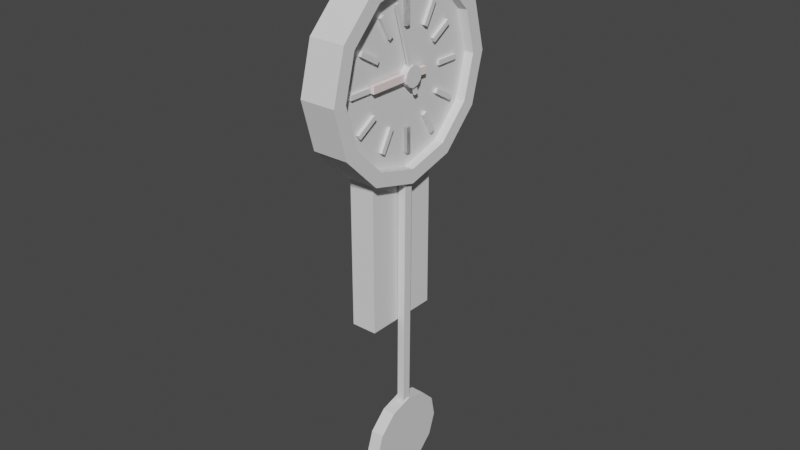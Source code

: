 # Source: Dangly_Clock.blend  (saved by Blender 3.0.42; exported with 4.5.12 LTS)
import bpy
from mathutils import Matrix  # noqa: F401  (used for matrix-valued properties, if any)

bpy.ops.wm.read_factory_settings(use_empty=True)
scene = bpy.context.scene
scene.name = 'Scene'

# ---- collections
col_collection = bpy.data.collections.new('Collection'); scene.collection.children.link(col_collection)

# ---- materials (node trees are filled in below, after node groups)
mat_off_white = bpy.data.materials.new('off white')
mat_off_white.use_transparent_shadow = False
mat_brown = bpy.data.materials.new('brown')
mat_brown.use_transparent_shadow = False

# ---- material node trees
mat_off_white.use_nodes = True; mat_off_white.node_tree.nodes.clear()
_N = mat_off_white.node_tree.nodes; _L = mat_off_white.node_tree.links
n0 = _N.new('ShaderNodeBsdfPrincipled'); n0.name = 'Principled BSDF'; n0.location = (10, 300)
n0.distribution = 'GGX'
n0.subsurface_method = 'RANDOM_WALK_SKIN'
n0.inputs[0].default_value = (1.0, 0.8516, 0.8253, 1.0)
n0.inputs[3].default_value = 1.45
n0.inputs[27].default_value = (0.0, 0.0, 0.0, 1.0)
n0.inputs[28].default_value = 1.0
n1 = _N.new('ShaderNodeOutputMaterial'); n1.name = 'Material Output'; n1.location = (300, 300)
_L.new(n0.outputs[0], n1.inputs[0])
n1.is_active_output = True
mat_brown.use_nodes = True; mat_brown.node_tree.nodes.clear()
_N = mat_brown.node_tree.nodes; _L = mat_brown.node_tree.links
n0 = _N.new('ShaderNodeBsdfPrincipled'); n0.name = 'Principled BSDF'; n0.location = (10, 300)
n0.distribution = 'GGX'
n0.subsurface_method = 'RANDOM_WALK_SKIN'
n0.inputs[0].default_value = (0.2668, 0.09907, 0.01598, 1.0)
n0.inputs[3].default_value = 1.45
n0.inputs[27].default_value = (0.0, 0.0, 0.0, 1.0)
n0.inputs[28].default_value = 1.0
n1 = _N.new('ShaderNodeOutputMaterial'); n1.name = 'Material Output'; n1.location = (300, 300)
_L.new(n0.outputs[0], n1.inputs[0])
n1.is_active_output = True

# ---- world
world_world = bpy.data.worlds.new('World'); scene.world = world_world
world_world.use_nodes = True; world_world.node_tree.nodes.clear()
_N = world_world.node_tree.nodes; _L = world_world.node_tree.links
n0 = _N.new('ShaderNodeOutputWorld'); n0.name = 'World Output'; n0.location = (300, 300)
n1 = _N.new('ShaderNodeBackground'); n1.name = 'Background'; n1.location = (10, 300)
n1.inputs[0].default_value = (0.05088, 0.05088, 0.05088, 1.0)
_L.new(n1.outputs[0], n0.inputs[0])
n0.is_active_output = True
world_world.color = (0.05088, 0.05088, 0.05088)
world_world.use_sun_shadow = False
world_world.sun_shadow_jitter_overblur = 0.0

# ---- meshes
me_cylinder_006 = bpy.data.meshes.new('Cylinder.006')
me_cylinder_006.from_pydata([(-0.7007, -0.02368, 2.819), (-0.7007, -0.02368, 2.995), (-0.7007, 0.02368, 2.819), (-0.7007, 0.02368, 2.995), (-0.4618, -0.02368, 2.819), (-0.4618, -0.02368, 2.995), (-0.4618, 0.02368, 2.819), (-0.4618, 0.02368, 2.995), (0.7007, -0.02368, 2.819), (0.7007, -0.02368, 2.995), (0.7007, 0.02368, 2.819), (0.7007, 0.02368, 2.995), (0.4618, -0.02368, 2.819), (0.4618, -0.02368, 2.995), (0.4618, 0.02368, 2.819), (0.4618, 0.02368, 2.995), (0.5296, -0.8646, 1.322), (0.4572, -0.743, 3.322), (0.0314, -1.005, 1.322), (0.02953, -0.8637, 3.322), (-0.4703, -0.8778, 1.322), (-0.4012, -0.7544, 3.322), (-0.8412, -0.5166, 1.322), (-0.7196, -0.4443, 3.322), (-0.9817, -0.01847, 1.322), (-0.8403, -0.01659, 3.322), (-0.8544, 0.4833, 1.322), (-0.731, 0.4142, 3.322), (-0.4933, 0.8541, 1.322), (-0.4209, 0.7326, 3.322), (0.004929, 0.9947, 1.322), (0.006801, 0.8532, 3.322), (0.5067, 0.8673, 1.322), (0.4376, 0.7439, 3.322), (0.8775, 0.5062, 1.322), (0.7559, 0.4338, 3.322), (1.018, 0.008004, 1.322), (0.8766, 0.006132, 3.322), (0.8907, -0.4937, 1.322), (0.7673, -0.4246, 3.322), (0.0314, -1.005, 3.322), (0.5296, -0.8646, 3.322), (-0.4703, -0.8778, 3.322), (-0.8412, -0.5166, 3.322), (-0.9817, -0.01847, 3.322), (-0.8544, 0.4833, 3.322), (-0.4933, 0.8541, 3.322), (0.004929, 0.9947, 3.322), (0.5067, 0.8673, 3.322), (0.8775, 0.5062, 3.322), (1.018, 0.008004, 3.322), (0.8907, -0.4937, 3.322), (0.02953, -0.8637, 2.806), (0.4572, -0.743, 2.806), (-0.4012, -0.7544, 2.806), (-0.7196, -0.4443, 2.806), (-0.8403, -0.01659, 2.806), (-0.731, 0.4142, 2.806), (-0.4209, 0.7326, 2.806), (0.006801, 0.8532, 2.806), (0.4376, 0.7439, 2.806), (0.7559, 0.4338, 2.806), (0.8766, 0.006132, 2.806), (0.7673, -0.4246, 2.806), (0.622, 0.3817, 2.773), (0.622, 0.3817, 2.949), (0.6463, 0.341, 2.773), (0.6463, 0.341, 2.949), (0.4168, 0.2596, 2.773), (0.4168, 0.2596, 2.949), (0.441, 0.2189, 2.773), (0.441, 0.2189, 2.949), (-0.5822, -0.335, 2.773), (-0.5822, -0.335, 2.949), (-0.558, -0.3757, 2.773), (-0.558, -0.3757, 2.949), (-0.3769, -0.2128, 2.773), (-0.3769, -0.2128, 2.949), (-0.3527, -0.2535, 2.773), (-0.3527, -0.2535, 2.949), (0.3488, 0.6522, 2.819), (0.3488, 0.6522, 2.995), (0.3907, 0.6301, 2.819), (0.3907, 0.6301, 2.995), (0.2374, 0.4409, 2.819), (0.2374, 0.4409, 2.995), (0.2793, 0.4188, 2.819), (0.2793, 0.4188, 2.995), (-0.3048, -0.5874, 2.819), (-0.3048, -0.5874, 2.995), (-0.2629, -0.6095, 2.819), (-0.2629, -0.6095, 2.995), (-0.1934, -0.3761, 2.819), (-0.1934, -0.3761, 2.995), (-0.1515, -0.3982, 2.819), (-0.1515, -0.3982, 2.995), (-0.03821, 0.7, 2.819), (-0.03821, 0.7, 2.995), (0.00914, 0.701, 2.819), (0.00914, 0.701, 2.995), (-0.03325, 0.4612, 2.819), (-0.03325, 0.4612, 2.995), (0.0141, 0.4622, 2.819), (0.0141, 0.4622, 2.995), (-0.00914, -0.701, 2.819), (-0.00914, -0.701, 2.995), (0.03821, -0.7, 2.819), (0.03821, -0.7, 2.995), (-0.0141, -0.4622, 2.819), (-0.0141, -0.4622, 2.995), (0.03325, -0.4612, 2.819), (0.03325, -0.4612, 2.995), (-0.3791, 0.5923, 2.819), (-0.3791, 0.5923, 2.995), (-0.3387, 0.617, 2.819), (-0.3387, 0.617, 2.995), (-0.2547, 0.3884, 2.819), (-0.2547, 0.3884, 2.995), (-0.2143, 0.413, 2.819), (-0.2143, 0.413, 2.995), (0.3507, -0.6041, 2.819), (0.3507, -0.6041, 2.995), (0.3911, -0.5794, 2.819), (0.3911, -0.5794, 2.995), (0.2263, -0.4001, 2.819), (0.2263, -0.4001, 2.995), (0.2667, -0.3755, 2.819), (0.2667, -0.3755, 2.995), (-0.3387, 0.617, 2.819), (-0.3387, 0.617, 2.995), (-0.3791, 0.5923, 2.819), (-0.3791, 0.5923, 2.995), (-0.2143, 0.413, 2.819), (-0.2143, 0.413, 2.995), (-0.2547, 0.3884, 2.819), (-0.2547, 0.3884, 2.995), (0.3911, -0.5794, 2.819), (0.3911, -0.5794, 2.995), (0.3507, -0.6041, 2.819), (0.3507, -0.6041, 2.995), (0.2667, -0.3755, 2.819), (0.2667, -0.3755, 2.995), (0.2263, -0.4001, 2.819), (0.2263, -0.4001, 2.995), (0.6207, -0.3259, 2.819), (0.6207, -0.3259, 2.995), (0.5973, -0.3671, 2.819), (0.5973, -0.3671, 2.995), (0.4131, -0.2078, 2.819), (0.4131, -0.2078, 2.995), (0.3897, -0.2489, 2.819), (0.3897, -0.2489, 2.995), (-0.5973, 0.3671, 2.819), (-0.5973, 0.3671, 2.995), (-0.6207, 0.3259, 2.819), (-0.6207, 0.3259, 2.995), (-0.3897, 0.2489, 2.819), (-0.3897, 0.2489, 2.995), (-0.4131, 0.2078, 2.819), (-0.4131, 0.2078, 2.995), (0.04075, -0.1065, 2.804), (0.04075, -0.1065, 3.213), (-0.01026, -0.1209, 2.804), (-0.01026, -0.1209, 3.213), (-0.06163, -0.1079, 2.804), (-0.06163, -0.1079, 3.213), (-0.09961, -0.07092, 2.804), (-0.09961, -0.07092, 3.213), (-0.114, -0.01991, 2.804), (-0.114, -0.01991, 3.213), (-0.101, 0.03147, 2.804), (-0.101, 0.03147, 3.213), (-0.06398, 0.06944, 2.804), (-0.06398, 0.06944, 3.213), (-0.01297, 0.08383, 2.804), (-0.01297, 0.08383, 3.213), (0.0384, 0.07079, 2.804), (0.0384, 0.07079, 3.213), (0.07638, 0.03381, 2.804), (0.07638, 0.03381, 3.213), (0.09077, -0.0172, 2.804), (0.09077, -0.0172, 3.213), (0.07773, -0.06857, 2.804), (0.07773, -0.06857, 3.213)], [], [(0, 1, 3, 2), (2, 3, 7, 6), (6, 7, 5, 4), (4, 5, 1, 0), (2, 6, 4, 0), (7, 3, 1, 5), (8, 10, 11, 9), (10, 14, 15, 11), (14, 12, 13, 15), (12, 8, 9, 13), (10, 8, 12, 14), (15, 13, 9, 11), (16, 41, 40, 18), (18, 40, 42, 20), (20, 42, 43, 22), (22, 43, 44, 24), (24, 44, 45, 26), (26, 45, 46, 28), (28, 46, 47, 30), (30, 47, 48, 32), (32, 48, 49, 34), (34, 49, 50, 36), (25, 23, 55, 56), (36, 50, 51, 38), (38, 51, 41, 16), (16, 18, 20, 22, 24, 26, 28, 30, 32, 34, 36, 38), (17, 19, 40, 41), (19, 21, 42, 40), (21, 23, 43, 42), (23, 25, 44, 43), (25, 27, 45, 44), (27, 29, 46, 45), (29, 31, 47, 46), (31, 33, 48, 47), (33, 35, 49, 48), (35, 37, 50, 49), (37, 39, 51, 50), (39, 17, 41, 51), (52, 53, 63, 62, 61, 60, 59, 58, 57, 56, 55, 54), (39, 37, 62, 63), (19, 17, 53, 52), (33, 31, 59, 60), (27, 25, 56, 57), (17, 39, 63, 53), (21, 19, 52, 54), (35, 33, 60, 61), (29, 27, 57, 58), (23, 21, 54, 55), (37, 35, 61, 62), (31, 29, 58, 59), (64, 65, 67, 66), (66, 67, 71, 70), (70, 71, 69, 68), (68, 69, 65, 64), (66, 70, 68, 64), (71, 67, 65, 69), (72, 74, 75, 73), (74, 78, 79, 75), (78, 76, 77, 79), (76, 72, 73, 77), (74, 72, 76, 78), (79, 77, 73, 75), (80, 81, 83, 82), (82, 83, 87, 86), (86, 87, 85, 84), (84, 85, 81, 80), (82, 86, 84, 80), (87, 83, 81, 85), (88, 90, 91, 89), (90, 94, 95, 91), (94, 92, 93, 95), (92, 88, 89, 93), (90, 88, 92, 94), (95, 93, 89, 91), (96, 97, 99, 98), (98, 99, 103, 102), (102, 103, 101, 100), (100, 101, 97, 96), (98, 102, 100, 96), (103, 99, 97, 101), (104, 106, 107, 105), (106, 110, 111, 107), (110, 108, 109, 111), (108, 104, 105, 109), (106, 104, 108, 110), (111, 109, 105, 107), (112, 113, 115, 114), (114, 115, 119, 118), (118, 119, 117, 116), (116, 117, 113, 112), (114, 118, 116, 112), (119, 115, 113, 117), (120, 122, 123, 121), (122, 126, 127, 123), (126, 124, 125, 127), (124, 120, 121, 125), (122, 120, 124, 126), (127, 125, 121, 123), (128, 130, 131, 129), (130, 134, 135, 131), (134, 132, 133, 135), (132, 128, 129, 133), (130, 128, 132, 134), (135, 133, 129, 131), (136, 137, 139, 138), (138, 139, 143, 142), (142, 143, 141, 140), (140, 141, 137, 136), (138, 142, 140, 136), (143, 139, 137, 141), (144, 145, 147, 146), (146, 147, 151, 150), (150, 151, 149, 148), (148, 149, 145, 144), (146, 150, 148, 144), (151, 147, 145, 149), (152, 154, 155, 153), (154, 158, 159, 155), (158, 156, 157, 159), (156, 152, 153, 157), (154, 152, 156, 158), (159, 157, 153, 155), (160, 161, 163, 162), (162, 163, 165, 164), (164, 165, 167, 166), (166, 167, 169, 168), (168, 169, 171, 170), (170, 171, 173, 172), (172, 173, 175, 174), (174, 175, 177, 176), (176, 177, 179, 178), (178, 179, 181, 180), (163, 161, 183, 181, 179, 177, 175, 173, 171, 169, 167, 165), (180, 181, 183, 182), (182, 183, 161, 160), (160, 162, 164, 166, 168, 170, 172, 174, 176, 178, 180, 182)])
_uv = me_cylinder_006.uv_layers.new(name='UVMap')
_uv.uv.foreach_set('vector', [0.8684, 0.5201, 0.875, 0.5201, 0.875, 0.5267, 0.8684, 0.5267, 0.8684, 0.5267, 0.875, 0.5267, 0.875, 0.5332, 0.8684, 0.5332, 0.8684, 0.5332, 0.875, 0.5332, 0.875, 0.5398, 0.8684, 0.5398, 0.8684, 0.5398, 0.875, 0.5398, 0.875, 0.5464, 0.8684, 0.5464, 0.8618, 0.5332, 0.8684, 0.5332, 0.8684, 0.5398, 0.8618, 0.5398, 0.875, 0.5332, 0.8816, 0.5332, 0.8816, 0.5398, 0.875, 0.5398, 0.8684, 0.5201, 0.8684, 0.5267, 0.875, 0.5267, 0.875, 0.5201, 0.8684, 0.5267, 0.8684, 0.5332, 0.875, 0.5332, 0.875, 0.5267, 0.8684, 0.5332, 0.8684, 0.5398, 0.875, 0.5398, 0.875, 0.5332, 0.8684, 0.5398, 0.8684, 0.5464, 0.875, 0.5464, 0.875, 0.5398, 0.8618, 0.5332, 0.8618, 0.5398, 0.8684, 0.5398, 0.8684, 0.5332, 0.875, 0.5332, 0.875, 0.5398, 0.8816, 0.5398, 0.8816, 0.5332, 0.2798, 0.6906, 0.2798, 0.7215, 0.2747, 0.7215, 0.2747, 0.6906, 0.2747, 0.6906, 0.2747, 0.7215, 0.2696, 0.7215, 0.2696, 0.6906, 0.2696, 0.6906, 0.2696, 0.7215, 0.2644, 0.7215, 0.2644, 0.6906, 0.2644, 0.6906, 0.2644, 0.7215, 0.2593, 0.7215, 0.2593, 0.6906, 0.2593, 0.6906, 0.2593, 0.7215, 0.2541, 0.7215, 0.2541, 0.6906, 0.2541, 0.6906, 0.2541, 0.7215, 0.249, 0.7215, 0.249, 0.6906, 0.249, 0.6906, 0.249, 0.7215, 0.2438, 0.7215, 0.2438, 0.6906, 0.2438, 0.6906, 0.2438, 0.7215, 0.2387, 0.7215, 0.2387, 0.6906, 0.2387, 0.6906, 0.2387, 0.7215, 0.2335, 0.7215, 0.2335, 0.6906, 0.2335, 0.6906, 0.2335, 0.7215, 0.2284, 0.7215, 0.2284, 0.6906, 0.2446, 0.6688, 0.2463, 0.6751, 0.2463, 0.6751, 0.2446, 0.6688, 0.2284, 0.6906, 0.2284, 0.7215, 0.2233, 0.7215, 0.2233, 0.6906, 0.2233, 0.6906, 0.2233, 0.7215, 0.2181, 0.7215, 0.2181, 0.6906, 0.2644, 0.69, 0.2718, 0.688, 0.2772, 0.6826, 0.2792, 0.6751, 0.2772, 0.6677, 0.2718, 0.6623, 0.2644, 0.6603, 0.257, 0.6623, 0.2516, 0.6677, 0.2496, 0.6751, 0.2516, 0.6826, 0.257, 0.688, 0.2335, 0.6879, 0.2399, 0.6862, 0.241, 0.688, 0.2335, 0.69, 0.2399, 0.6862, 0.2446, 0.6815, 0.2464, 0.6826, 0.241, 0.688, 0.2446, 0.6815, 0.2463, 0.6751, 0.2484, 0.6751, 0.2464, 0.6826, 0.2463, 0.6751, 0.2446, 0.6688, 0.2464, 0.6677, 0.2484, 0.6751, 0.2446, 0.6688, 0.2399, 0.6641, 0.241, 0.6623, 0.2464, 0.6677, 0.2399, 0.6641, 0.2335, 0.6624, 0.2335, 0.6603, 0.241, 0.6623, 0.2335, 0.6624, 0.2272, 0.6641, 0.2261, 0.6623, 0.2335, 0.6603, 0.2272, 0.6641, 0.2225, 0.6688, 0.2207, 0.6677, 0.2261, 0.6623, 0.2225, 0.6688, 0.2208, 0.6751, 0.2187, 0.6751, 0.2207, 0.6677, 0.2208, 0.6751, 0.2225, 0.6815, 0.2207, 0.6826, 0.2187, 0.6751, 0.2225, 0.6815, 0.2272, 0.6862, 0.2261, 0.688, 0.2207, 0.6826, 0.2272, 0.6862, 0.2335, 0.6879, 0.2335, 0.69, 0.2261, 0.688, 0.4429, 0.6982, 0.4365, 0.6999, 0.4302, 0.6982, 0.4255, 0.6935, 0.4238, 0.6872, 0.4255, 0.6808, 0.4302, 0.6761, 0.4365, 0.6744, 0.4429, 0.6761, 0.4475, 0.6808, 0.4492, 0.6872, 0.4475, 0.6935, 0.2272, 0.6862, 0.2225, 0.6815, 0.2225, 0.6815, 0.2272, 0.6862, 0.2399, 0.6862, 0.2335, 0.6879, 0.2335, 0.6879, 0.2399, 0.6862, 0.2225, 0.6688, 0.2272, 0.6641, 0.2272, 0.6641, 0.2225, 0.6688, 0.2399, 0.6641, 0.2446, 0.6688, 0.2446, 0.6688, 0.2399, 0.6641, 0.2335, 0.6879, 0.2272, 0.6862, 0.2272, 0.6862, 0.2335, 0.6879, 0.2446, 0.6815, 0.2399, 0.6862, 0.2399, 0.6862, 0.2446, 0.6815, 0.2208, 0.6751, 0.2225, 0.6688, 0.2225, 0.6688, 0.2208, 0.6751, 0.2335, 0.6624, 0.2399, 0.6641, 0.2399, 0.6641, 0.2335, 0.6624, 0.2463, 0.6751, 0.2446, 0.6815, 0.2446, 0.6815, 0.2463, 0.6751, 0.2225, 0.6815, 0.2208, 0.6751, 0.2208, 0.6751, 0.2225, 0.6815, 0.2272, 0.6641, 0.2335, 0.6624, 0.2335, 0.6624, 0.2272, 0.6641, 0.8368, 0.6687, 0.8452, 0.6687, 0.8452, 0.6771, 0.8368, 0.6771, 0.8368, 0.6771, 0.8452, 0.6771, 0.8452, 0.6856, 0.8368, 0.6856, 0.8368, 0.6856, 0.8452, 0.6856, 0.8452, 0.694, 0.8368, 0.694, 0.8368, 0.694, 0.8452, 0.694, 0.8452, 0.7024, 0.8368, 0.7024, 0.8284, 0.6856, 0.8368, 0.6856, 0.8368, 0.694, 0.8284, 0.694, 0.8452, 0.6856, 0.8536, 0.6856, 0.8536, 0.694, 0.8452, 0.694, 0.8368, 0.6687, 0.8368, 0.6771, 0.8452, 0.6771, 0.8452, 0.6687, 0.8368, 0.6771, 0.8368, 0.6856, 0.8452, 0.6856, 0.8452, 0.6771, 0.8368, 0.6856, 0.8368, 0.694, 0.8452, 0.694, 0.8452, 0.6856, 0.8368, 0.694, 0.8368, 0.7024, 0.8452, 0.7024, 0.8452, 0.694, 0.8284, 0.6856, 0.8284, 0.694, 0.8368, 0.694, 0.8368, 0.6856, 0.8452, 0.6856, 0.8452, 0.694, 0.8536, 0.694, 0.8536, 0.6856, 0.9262, 0.5526, 0.9304, 0.5526, 0.9304, 0.5568, 0.9262, 0.5568, 0.9262, 0.5568, 0.9304, 0.5568, 0.9304, 0.561, 0.9262, 0.561, 0.9262, 0.561, 0.9304, 0.561, 0.9304, 0.5652, 0.9262, 0.5652, 0.9262, 0.5652, 0.9304, 0.5652, 0.9304, 0.5694, 0.9262, 0.5694, 0.922, 0.561, 0.9262, 0.561, 0.9262, 0.5652, 0.922, 0.5652, 0.9304, 0.561, 0.9346, 0.561, 0.9346, 0.5652, 0.9304, 0.5652, 0.9262, 0.5526, 0.9262, 0.5568, 0.9304, 0.5568, 0.9304, 0.5526, 0.9262, 0.5568, 0.9262, 0.561, 0.9304, 0.561, 0.9304, 0.5568, 0.9262, 0.561, 0.9262, 0.5652, 0.9304, 0.5652, 0.9304, 0.561, 0.9262, 0.5652, 0.9262, 0.5694, 0.9304, 0.5694, 0.9304, 0.5652, 0.922, 0.561, 0.922, 0.5652, 0.9262, 0.5652, 0.9262, 0.561, 0.9304, 0.561, 0.9304, 0.5652, 0.9346, 0.5652, 0.9346, 0.561, 0.9731, 0.5638, 0.9768, 0.5638, 0.9768, 0.5675, 0.9731, 0.5675, 0.9731, 0.5675, 0.9768, 0.5675, 0.9768, 0.5712, 0.9731, 0.5712, 0.9731, 0.5712, 0.9768, 0.5712, 0.9768, 0.5748, 0.9731, 0.5748, 0.9731, 0.5748, 0.9768, 0.5748, 0.9768, 0.5785, 0.9731, 0.5785, 0.9695, 0.5712, 0.9731, 0.5712, 0.9731, 0.5748, 0.9695, 0.5748, 0.9768, 0.5712, 0.9805, 0.5712, 0.9805, 0.5748, 0.9768, 0.5748, 0.9731, 0.5638, 0.9731, 0.5675, 0.9768, 0.5675, 0.9768, 0.5638, 0.9731, 0.5675, 0.9731, 0.5712, 0.9768, 0.5712, 0.9768, 0.5675, 0.9731, 0.5712, 0.9731, 0.5748, 0.9768, 0.5748, 0.9768, 0.5712, 0.9731, 0.5748, 0.9731, 0.5785, 0.9768, 0.5785, 0.9768, 0.5748, 0.9695, 0.5712, 0.9695, 0.5748, 0.9731, 0.5748, 0.9731, 0.5712, 0.9768, 0.5712, 0.9768, 0.5748, 0.9805, 0.5748, 0.9805, 0.5712, 0.8158, 0.5242, 0.8217, 0.5242, 0.8217, 0.53, 0.8158, 0.53, 0.8158, 0.53, 0.8217, 0.53, 0.8217, 0.5358, 0.8158, 0.5358, 0.8158, 0.5358, 0.8217, 0.5358, 0.8217, 0.5416, 0.8158, 0.5416, 0.8158, 0.5416, 0.8217, 0.5416, 0.8217, 0.5474, 0.8158, 0.5474, 0.81, 0.5358, 0.8158, 0.5358, 0.8158, 0.5416, 0.81, 0.5416, 0.8217, 0.5358, 0.8275, 0.5358, 0.8275, 0.5416, 0.8217, 0.5416, 0.8158, 0.5242, 0.8158, 0.53, 0.8217, 0.53, 0.8217, 0.5242, 0.8158, 0.53, 0.8158, 0.5358, 0.8217, 0.5358, 0.8217, 0.53, 0.8158, 0.5358, 0.8158, 0.5416, 0.8217, 0.5416, 0.8217, 0.5358, 0.8158, 0.5416, 0.8158, 0.5474, 0.8217, 0.5474, 0.8217, 0.5416, 0.81, 0.5358, 0.81, 0.5416, 0.8158, 0.5416, 0.8158, 0.5358, 0.8217, 0.5358, 0.8217, 0.5416, 0.8275, 0.5416, 0.8275, 0.5358, 0.8158, 0.5242, 0.8158, 0.53, 0.8217, 0.53, 0.8217, 0.5242, 0.8158, 0.53, 0.8158, 0.5358, 0.8217, 0.5358, 0.8217, 0.53, 0.8158, 0.5358, 0.8158, 0.5416, 0.8217, 0.5416, 0.8217, 0.5358, 0.8158, 0.5416, 0.8158, 0.5474, 0.8217, 0.5474, 0.8217, 0.5416, 0.81, 0.5358, 0.81, 0.5416, 0.8158, 0.5416, 0.8158, 0.5358, 0.8217, 0.5358, 0.8217, 0.5416, 0.8275, 0.5416, 0.8275, 0.5358, 0.8158, 0.5242, 0.8217, 0.5242, 0.8217, 0.53, 0.8158, 0.53, 0.8158, 0.53, 0.8217, 0.53, 0.8217, 0.5358, 0.8158, 0.5358, 0.8158, 0.5358, 0.8217, 0.5358, 0.8217, 0.5416, 0.8158, 0.5416, 0.8158, 0.5416, 0.8217, 0.5416, 0.8217, 0.5474, 0.8158, 0.5474, 0.81, 0.5358, 0.8158, 0.5358, 0.8158, 0.5416, 0.81, 0.5416, 0.8217, 0.5358, 0.8275, 0.5358, 0.8275, 0.5416, 0.8217, 0.5416, 0.8949, 0.6534, 0.912, 0.6534, 0.912, 0.6705, 0.8949, 0.6705, 0.8949, 0.6705, 0.912, 0.6705, 0.912, 0.6876, 0.8949, 0.6876, 0.8949, 0.6876, 0.912, 0.6876, 0.912, 0.7047, 0.8949, 0.7047, 0.8949, 0.7047, 0.912, 0.7047, 0.912, 0.7218, 0.8949, 0.7218, 0.8778, 0.6876, 0.8949, 0.6876, 0.8949, 0.7047, 0.8778, 0.7047, 0.912, 0.6876, 0.9291, 0.6876, 0.9291, 0.7047, 0.912, 0.7047, 0.8949, 0.6534, 0.8949, 0.6705, 0.912, 0.6705, 0.912, 0.6534, 0.8949, 0.6705, 0.8949, 0.6876, 0.912, 0.6876, 0.912, 0.6705, 0.8949, 0.6876, 0.8949, 0.7047, 0.912, 0.7047, 0.912, 0.6876, 0.8949, 0.7047, 0.8949, 0.7218, 0.912, 0.7218, 0.912, 0.7047, 0.8778, 0.6876, 0.8778, 0.7047, 0.8949, 0.7047, 0.8949, 0.6876, 0.912, 0.6876, 0.912, 0.7047, 0.9291, 0.7047, 0.9291, 0.6876, 0.3026, 0.5725, 0.3026, 0.5844, 0.2965, 0.5844, 0.2965, 0.5725, 0.2965, 0.5725, 0.2965, 0.5844, 0.2904, 0.5844, 0.2904, 0.5725, 0.2904, 0.5725, 0.2904, 0.5844, 0.2843, 0.5844, 0.2843, 0.5725, 0.2843, 0.5725, 0.2843, 0.5844, 0.2782, 0.5844, 0.2782, 0.5725, 0.2782, 0.5725, 0.2782, 0.5844, 0.2721, 0.5844, 0.2721, 0.5725, 0.2721, 0.5725, 0.2721, 0.5844, 0.266, 0.5844, 0.266, 0.5725, 0.266, 0.5725, 0.266, 0.5844, 0.2599, 0.5844, 0.2599, 0.5725, 0.2599, 0.5725, 0.2599, 0.5844, 0.2537, 0.5844, 0.2537, 0.5725, 0.2537, 0.5725, 0.2537, 0.5844, 0.2476, 0.5844, 0.2476, 0.5725, 0.2476, 0.5725, 0.2476, 0.5844, 0.2415, 0.5844, 0.2415, 0.5725, 0.2564, 0.5694, 0.2476, 0.5717, 0.2388, 0.5694, 0.2324, 0.5629, 0.23, 0.5541, 0.2324, 0.5453, 0.2388, 0.5389, 0.2476, 0.5365, 0.2564, 0.5389, 0.2629, 0.5453, 0.2652, 0.5541, 0.2629, 0.5629, 0.2415, 0.5725, 0.2415, 0.5844, 0.2354, 0.5844, 0.2354, 0.5725, 0.2354, 0.5725, 0.2354, 0.5844, 0.2293, 0.5844, 0.2293, 0.5725, 0.2843, 0.5717, 0.2931, 0.5694, 0.2996, 0.5629, 0.3019, 0.5541, 0.2996, 0.5453, 0.2931, 0.5389, 0.2843, 0.5365, 0.2755, 0.5389, 0.2691, 0.5453, 0.2667, 0.5541, 0.2691, 0.5629, 0.2755, 0.5694])
me_cylinder_006.materials.append(None)
me_cylinder_006.use_remesh_fix_poles = True
me_cylinder_006.use_remesh_preserve_attributes = False
me_cylinder_006.update()
me_cylinder_009 = bpy.data.meshes.new('Cylinder.009')
me_cylinder_009.from_pydata([(0.1793, 0.3759, -2.299), (0.1793, 0.3759, -5.885), (0.1793, -0.2858, -2.299), (0.1793, -0.2858, -5.885), (-0.4824, 0.3759, -2.299), (-0.4824, 0.3759, -5.885), (-0.4824, -0.2858, -2.299), (-0.4824, -0.2858, -5.885)], [], [(0, 1, 3, 2), (2, 3, 7, 6), (6, 7, 5, 4), (4, 5, 1, 0), (2, 6, 4, 0), (7, 3, 1, 5)])
_uv = me_cylinder_009.uv_layers.new(name='UVMap')
_uv.uv.foreach_set('vector', [0.375, 0.0, 0.625, 0.0, 0.625, 0.25, 0.375, 0.25, 0.375, 0.25, 0.625, 0.25, 0.625, 0.5, 0.375, 0.5, 0.375, 0.5, 0.625, 0.5, 0.625, 0.75, 0.375, 0.75, 0.375, 0.75, 0.625, 0.75, 0.625, 1.0, 0.375, 1.0, 0.125, 0.5, 0.375, 0.5, 0.375, 0.75, 0.125, 0.75, 0.625, 0.5, 0.875, 0.5, 0.875, 0.75, 0.625, 0.75])
me_cylinder_009.materials.append(mat_off_white)
me_cylinder_009.materials.append(mat_brown)
me_cylinder_009.materials.append(None)
me_cylinder_009.use_remesh_fix_poles = True
me_cylinder_009.use_remesh_preserve_attributes = False
me_cylinder_009.update()
me_cylinder_010 = bpy.data.meshes.new('Cylinder.010')
me_cylinder_010.from_pydata([(0.1383, 0.2773, -3.002), (0.1383, 0.2773, -6.588), (0.1383, -0.3844, -3.002), (0.1383, -0.3844, -6.588), (-0.5234, 0.2773, -3.002), (-0.5234, 0.2773, -6.588), (-0.5234, -0.3844, -3.002), (-0.5234, -0.3844, -6.588)], [], [(0, 1, 3, 2), (2, 3, 7, 6), (6, 7, 5, 4), (4, 5, 1, 0), (2, 6, 4, 0), (7, 3, 1, 5)])
_uv = me_cylinder_010.uv_layers.new(name='UVMap')
_uv.uv.foreach_set('vector', [0.375, 0.0, 0.625, 0.0, 0.625, 0.25, 0.375, 0.25, 0.375, 0.25, 0.625, 0.25, 0.625, 0.5, 0.375, 0.5, 0.375, 0.5, 0.625, 0.5, 0.625, 0.75, 0.375, 0.75, 0.375, 0.75, 0.625, 0.75, 0.625, 1.0, 0.375, 1.0, 0.125, 0.5, 0.375, 0.5, 0.375, 0.75, 0.125, 0.75, 0.625, 0.5, 0.875, 0.5, 0.875, 0.75, 0.625, 0.75])
me_cylinder_010.use_remesh_fix_poles = True
me_cylinder_010.use_remesh_preserve_attributes = False
me_cylinder_010.update()
me_cube = bpy.data.meshes.new('Cube')
me_cube.from_pydata([(-1.0, -1.0, -1.0), (-1.0, -1.0, 1.0), (-1.0, 1.0, -1.0), (-1.0, 1.0, 1.0), (1.0, -1.0, -1.0), (1.0, -1.0, 1.0), (1.0, 1.0, -1.0), (1.0, 1.0, 1.0)], [], [(0, 1, 3, 2), (2, 3, 7, 6), (6, 7, 5, 4), (4, 5, 1, 0), (2, 6, 4, 0), (7, 3, 1, 5)])
_uv = me_cube.uv_layers.new(name='UVMap')
_uv.uv.foreach_set('vector', [0.3577, 0.4121, 0.3712, 0.4121, 0.3712, 0.4255, 0.3577, 0.4255, 0.3577, 0.4255, 0.3712, 0.4255, 0.3712, 0.439, 0.3577, 0.439, 0.3577, 0.439, 0.3712, 0.439, 0.3712, 0.4525, 0.3577, 0.4525, 0.3577, 0.4525, 0.3712, 0.4525, 0.3712, 0.4659, 0.3577, 0.4659, 0.3443, 0.439, 0.3577, 0.439, 0.3577, 0.4525, 0.3443, 0.4525, 0.3712, 0.439, 0.3847, 0.439, 0.3847, 0.4525, 0.3712, 0.4525])
me_cube.use_remesh_fix_poles = True
me_cube.use_remesh_preserve_attributes = False
me_cube.update()
me_cylinder_001 = bpy.data.meshes.new('Cylinder.001')
me_cylinder_001.from_pydata([(0.0, 1.0, -1.0), (0.0, 1.0, 1.0), (0.5, 0.866, -1.0), (0.5, 0.866, 1.0), (0.866, 0.5, -1.0), (0.866, 0.5, 1.0), (1.0, -4.371e-08, -1.0), (1.0, -4.371e-08, 1.0), (0.866, -0.5, -1.0), (0.866, -0.5, 1.0), (0.5, -0.866, -1.0), (0.5, -0.866, 1.0), (-8.742e-08, -1.0, -1.0), (-8.742e-08, -1.0, 1.0), (-0.5, -0.866, -1.0), (-0.5, -0.866, 1.0), (-0.866, -0.5, -1.0), (-0.866, -0.5, 1.0), (-1.0, 1.192e-08, -1.0), (-1.0, 1.192e-08, 1.0), (-0.866, 0.5, -1.0), (-0.866, 0.5, 1.0), (-0.5, 0.866, -1.0), (-0.5, 0.866, 1.0), (-0.7785, 0.063, -0.3314), (-6.309, 0.06226, -2.071), (-0.7785, -0.1352, -0.3314), (-6.309, -0.136, -2.071), (-0.7874, 0.063, 0.8196), (-6.318, 0.06226, -0.9201), (-0.7874, -0.1352, 0.8196), (-6.318, -0.136, -0.9201)], [], [(0, 1, 3, 2), (2, 3, 5, 4), (4, 5, 7, 6), (6, 7, 9, 8), (8, 9, 11, 10), (10, 11, 13, 12), (12, 13, 15, 14), (14, 15, 17, 16), (16, 17, 19, 18), (18, 19, 21, 20), (3, 1, 23, 21, 19, 17, 15, 13, 11, 9, 7, 5), (20, 21, 23, 22), (22, 23, 1, 0), (0, 2, 4, 6, 8, 10, 12, 14, 16, 18, 20, 22), (24, 25, 27, 26), (26, 27, 31, 30), (30, 31, 29, 28), (28, 29, 25, 24), (26, 30, 28, 24), (31, 27, 25, 29)])
_uv = me_cylinder_001.uv_layers.new(name='UVMap')
_uv.uv.foreach_set('vector', [0.5672, 0.8532, 0.5672, 0.8775, 0.5638, 0.8775, 0.5638, 0.8532, 0.5638, 0.8532, 0.5638, 0.8775, 0.5603, 0.8775, 0.5603, 0.8532, 0.5603, 0.8532, 0.5603, 0.8775, 0.5569, 0.8775, 0.5569, 0.8532, 0.5569, 0.8532, 0.5569, 0.8775, 0.5535, 0.8775, 0.5535, 0.8532, 0.5535, 0.8532, 0.5535, 0.8775, 0.55, 0.8775, 0.55, 0.8532, 0.55, 0.8532, 0.55, 0.8775, 0.5466, 0.8775, 0.5466, 0.8532, 0.5466, 0.8532, 0.5466, 0.8775, 0.5432, 0.8775, 0.5432, 0.8532, 0.5432, 0.8532, 0.5432, 0.8775, 0.5397, 0.8775, 0.5397, 0.8532, 0.5397, 0.8532, 0.5397, 0.8775, 0.5363, 0.8775, 0.5363, 0.8532, 0.5363, 0.8532, 0.5363, 0.8775, 0.5329, 0.8775, 0.5329, 0.8532, 0.5412, 0.8511, 0.5363, 0.8527, 0.5313, 0.8511, 0.5277, 0.8469, 0.5264, 0.841, 0.5277, 0.8352, 0.5313, 0.8309, 0.5363, 0.8293, 0.5412, 0.8309, 0.5449, 0.8352, 0.5462, 0.841, 0.5449, 0.8469, 0.5329, 0.8532, 0.5329, 0.8775, 0.5294, 0.8775, 0.5294, 0.8532, 0.5294, 0.8532, 0.5294, 0.8775, 0.526, 0.8775, 0.526, 0.8532, 0.5569, 0.8527, 0.5618, 0.8511, 0.5655, 0.8469, 0.5668, 0.841, 0.5655, 0.8352, 0.5618, 0.8309, 0.5569, 0.8293, 0.552, 0.8309, 0.5483, 0.8352, 0.547, 0.841, 0.5483, 0.8469, 0.552, 0.8511, 0.4261, 0.8985, 0.4381, 0.8985, 0.4381, 0.9136, 0.4261, 0.9136, 0.4261, 0.9136, 0.4381, 0.9136, 0.4381, 0.9287, 0.4261, 0.9287, 0.4261, 0.9287, 0.4381, 0.9287, 0.4381, 0.9438, 0.4261, 0.9438, 0.4261, 0.9438, 0.4381, 0.9438, 0.4381, 0.9589, 0.4261, 0.9589, 0.4141, 0.9287, 0.4261, 0.9287, 0.4261, 0.9438, 0.4141, 0.9438, 0.4381, 0.9287, 0.4501, 0.9287, 0.4501, 0.9438, 0.4381, 0.9438])
me_cylinder_001.use_remesh_fix_poles = True
me_cylinder_001.use_remesh_preserve_attributes = False
me_cylinder_001.update()

# ---- objects
ob_cylinder_005 = bpy.data.objects.new('Cylinder.005', me_cylinder_006)
ob_cylinder_008 = bpy.data.objects.new('Cylinder.008', me_cylinder_009)
ob_cylinder_009 = bpy.data.objects.new('Cylinder.009', me_cylinder_010)
ob_cube = bpy.data.objects.new('Cube', me_cube)
ob_cylinder = bpy.data.objects.new('Cylinder', me_cylinder_001)

# ---- transforms, parenting, visibility, modifiers, constraints
ob_cylinder_005.location = (-0.3832, -0.04415, 0.8519)
ob_cylinder_005.rotation_euler = (-1.571, -0.5368, 4.712)
ob_cylinder_005.scale = (1.0, 1.0, 0.1845)
ob_cylinder_008.location = (0.2098, -0.01705, 0.8627)
ob_cylinder_008.rotation_euler = (1.571, -0.0, 1.571)
ob_cylinder_008.scale = (1.044, 0.1081, 0.01027)
ob_cylinder_009.location = (0.2098, -0.01705, 0.8627)
ob_cylinder_009.rotation_euler = (1.571, 1.278, 1.571)
ob_cylinder_009.scale = (1.347, 0.0632, 0.005818)
ob_cube.location = (-0.03558, -0.05497, 0.2669)
ob_cube.rotation_euler = (1.571, -0.0, 1.571)
ob_cube.scale = (0.3954, 1.853, 0.1322)
ob_cylinder.location = (0.09796, -0.05353, -2.972)
ob_cylinder.rotation_euler = (0.01384, 1.621, 0.04615)
ob_cylinder.scale = (0.4657, 0.4664, 0.06506)

# ---- collection membership
col_collection.objects.link(ob_cylinder_005)
col_collection.objects.link(ob_cylinder_008)
col_collection.objects.link(ob_cylinder_009)
col_collection.objects.link(ob_cube)
col_collection.objects.link(ob_cylinder)

# ---- scene / render settings (as saved in the file)
scene.frame_start = 1; scene.frame_end = 250; scene.frame_set(1)
scene.render.engine = 'BLENDER_EEVEE_NEXT'
scene.cycles.sampling_pattern = 'TABULATED_SOBOL'
scene.cycles.use_light_tree = False
scene.view_settings.view_transform = 'Filmic'
bpy.context.view_layer.update()

# ---- added for rendering (the .blend has no active camera and no usable light): camera, sun
cam_auto = bpy.data.cameras.new('AutoCamera')
cam_auto.lens = 50.0
cam_auto.sensor_width = 36.0
cam_auto.clip_end = 1000.0
ob_auto_camera = bpy.data.objects.new('AutoCamera', cam_auto)
scene.collection.objects.link(ob_auto_camera)
ob_auto_camera.location = (5.92978, -7.07804, 4.07838)
ob_auto_camera.rotation_euler = (1.09748, -7.21219e-08, 0.694738)
scene.camera = ob_auto_camera
light_auto_sun = bpy.data.lights.new('AutoSun', 'SUN')
light_auto_sun.energy = 3.0
light_auto_sun.angle = 0.0523599
ob_auto_sun = bpy.data.objects.new('AutoSun', light_auto_sun)
scene.collection.objects.link(ob_auto_sun)
ob_auto_sun.rotation_euler = (0.872665, 0.174533, 0.523599)
bpy.context.view_layer.update()
